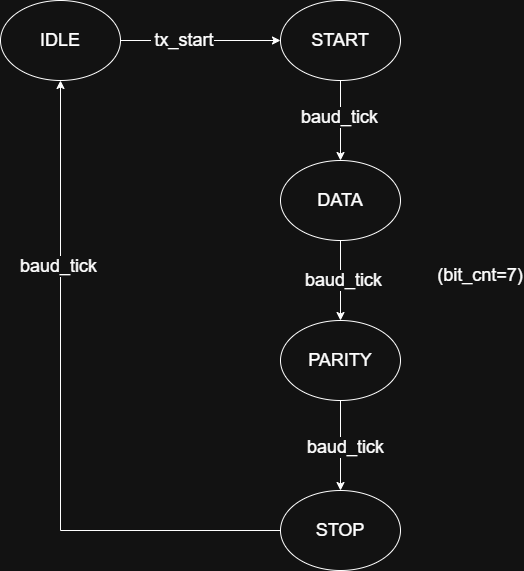

The diagram above was exported from draw.io. Its source (the exported page's mxGraphModel, read from the mxfile embedded in the PNG):
<mxGraphModel dx="1042" dy="608" grid="1" gridSize="10" guides="1" tooltips="1" connect="1" arrows="1" fold="1" page="1" pageScale="1" pageWidth="850" pageHeight="1100" math="0" shadow="0">
  <root>
    <mxCell id="0" />
    <mxCell id="1" parent="0" />
    <mxCell id="4gm6VCv3QQwEF7W4P7qV-6" edge="1" parent="1" source="4gm6VCv3QQwEF7W4P7qV-1" style="edgeStyle=orthogonalEdgeStyle;rounded=0;orthogonalLoop=1;jettySize=auto;html=1;entryX=0;entryY=0.5;entryDx=0;entryDy=0;" target="4gm6VCv3QQwEF7W4P7qV-5">
      <mxGeometry relative="1" as="geometry" />
    </mxCell>
    <mxCell id="4gm6VCv3QQwEF7W4P7qV-11" connectable="0" parent="4gm6VCv3QQwEF7W4P7qV-6" style="edgeLabel;html=1;align=center;verticalAlign=middle;resizable=0;points=[];" value="&amp;nbsp;&lt;font style=&quot;font-size: 18px;&quot;&gt;tx_start&lt;/font&gt;" vertex="1">
      <mxGeometry relative="1" x="-0.2325" y="1" as="geometry">
        <mxPoint as="offset" />
      </mxGeometry>
    </mxCell>
    <mxCell id="4gm6VCv3QQwEF7W4P7qV-1" parent="1" style="ellipse;whiteSpace=wrap;html=1;" value="&lt;font style=&quot;font-size: 18px;&quot;&gt;IDLE&lt;/font&gt;" vertex="1">
      <mxGeometry height="80" width="120" x="150" y="220" as="geometry" />
    </mxCell>
    <mxCell id="4gm6VCv3QQwEF7W4P7qV-8" edge="1" parent="1" source="4gm6VCv3QQwEF7W4P7qV-2" style="edgeStyle=orthogonalEdgeStyle;rounded=0;orthogonalLoop=1;jettySize=auto;html=1;entryX=0.5;entryY=0;entryDx=0;entryDy=0;" target="4gm6VCv3QQwEF7W4P7qV-3">
      <mxGeometry relative="1" as="geometry" />
    </mxCell>
    <mxCell id="4gm6VCv3QQwEF7W4P7qV-13" connectable="0" parent="4gm6VCv3QQwEF7W4P7qV-8" style="edgeLabel;html=1;align=center;verticalAlign=middle;resizable=0;points=[];" value="&lt;span style=&quot;font-size: 18px;&quot;&gt;baud_tick&lt;/span&gt;" vertex="1">
      <mxGeometry relative="1" x="-0.035" y="2" as="geometry">
        <mxPoint as="offset" />
      </mxGeometry>
    </mxCell>
    <mxCell id="4gm6VCv3QQwEF7W4P7qV-2" parent="1" style="ellipse;whiteSpace=wrap;html=1;" value="&lt;font style=&quot;font-size: 18px;&quot;&gt;DATA&lt;/font&gt;" vertex="1">
      <mxGeometry height="80" width="120" x="430" y="380" as="geometry" />
    </mxCell>
    <mxCell id="4gm6VCv3QQwEF7W4P7qV-9" edge="1" parent="1" source="4gm6VCv3QQwEF7W4P7qV-3" style="edgeStyle=orthogonalEdgeStyle;rounded=0;orthogonalLoop=1;jettySize=auto;html=1;entryX=0.5;entryY=0;entryDx=0;entryDy=0;" target="4gm6VCv3QQwEF7W4P7qV-4">
      <mxGeometry relative="1" as="geometry" />
    </mxCell>
    <mxCell id="4gm6VCv3QQwEF7W4P7qV-14" connectable="0" parent="4gm6VCv3QQwEF7W4P7qV-9" style="edgeLabel;html=1;align=center;verticalAlign=middle;resizable=0;points=[];" value="&lt;span style=&quot;font-size: 18px;&quot;&gt;baud_tick&lt;/span&gt;" vertex="1">
      <mxGeometry relative="1" x="0.0133" y="4" as="geometry">
        <mxPoint as="offset" />
      </mxGeometry>
    </mxCell>
    <mxCell id="4gm6VCv3QQwEF7W4P7qV-3" parent="1" style="ellipse;whiteSpace=wrap;html=1;" value="&lt;font style=&quot;font-size: 18px;&quot;&gt;PARITY&lt;/font&gt;" vertex="1">
      <mxGeometry height="80" width="120" x="430" y="540" as="geometry" />
    </mxCell>
    <mxCell id="4gm6VCv3QQwEF7W4P7qV-10" edge="1" parent="1" source="4gm6VCv3QQwEF7W4P7qV-4" style="edgeStyle=orthogonalEdgeStyle;rounded=0;orthogonalLoop=1;jettySize=auto;html=1;entryX=0.5;entryY=1;entryDx=0;entryDy=0;" target="4gm6VCv3QQwEF7W4P7qV-1">
      <mxGeometry relative="1" as="geometry" />
    </mxCell>
    <mxCell id="4gm6VCv3QQwEF7W4P7qV-15" connectable="0" parent="4gm6VCv3QQwEF7W4P7qV-10" style="edgeLabel;html=1;align=center;verticalAlign=middle;resizable=0;points=[];" value="&lt;span style=&quot;font-size: 18px;&quot;&gt;baud_tick&lt;/span&gt;" vertex="1">
      <mxGeometry relative="1" x="0.449" y="3" as="geometry">
        <mxPoint as="offset" />
      </mxGeometry>
    </mxCell>
    <mxCell id="4gm6VCv3QQwEF7W4P7qV-4" parent="1" style="ellipse;whiteSpace=wrap;html=1;" value="&lt;font style=&quot;font-size: 18px;&quot;&gt;STOP&lt;/font&gt;" vertex="1">
      <mxGeometry height="80" width="120" x="430" y="710" as="geometry" />
    </mxCell>
    <mxCell id="4gm6VCv3QQwEF7W4P7qV-7" edge="1" parent="1" source="4gm6VCv3QQwEF7W4P7qV-5" style="edgeStyle=orthogonalEdgeStyle;rounded=0;orthogonalLoop=1;jettySize=auto;html=1;entryX=0.5;entryY=0;entryDx=0;entryDy=0;" target="4gm6VCv3QQwEF7W4P7qV-2">
      <mxGeometry relative="1" as="geometry" />
    </mxCell>
    <mxCell id="4gm6VCv3QQwEF7W4P7qV-12" connectable="0" parent="4gm6VCv3QQwEF7W4P7qV-7" style="edgeLabel;html=1;align=center;verticalAlign=middle;resizable=0;points=[];" value="&lt;font style=&quot;font-size: 18px;&quot;&gt;baud_tick&lt;/font&gt;" vertex="1">
      <mxGeometry relative="1" x="-0.1" y="-2" as="geometry">
        <mxPoint as="offset" />
      </mxGeometry>
    </mxCell>
    <mxCell id="4gm6VCv3QQwEF7W4P7qV-5" parent="1" style="ellipse;whiteSpace=wrap;html=1;" value="&lt;font style=&quot;font-size: 18px;&quot;&gt;START&lt;/font&gt;" vertex="1">
      <mxGeometry height="80" width="120" x="430" y="220" as="geometry" />
    </mxCell>
    <mxCell id="4gm6VCv3QQwEF7W4P7qV-16" parent="1" style="text;html=1;whiteSpace=wrap;strokeColor=none;fillColor=none;align=center;verticalAlign=middle;rounded=0;" value="&lt;font style=&quot;font-size: 18px;&quot;&gt;(bit_cnt=7)&lt;/font&gt;" vertex="1">
      <mxGeometry height="30" width="60" x="600" y="480" as="geometry" />
    </mxCell>
  </root>
</mxGraphModel>